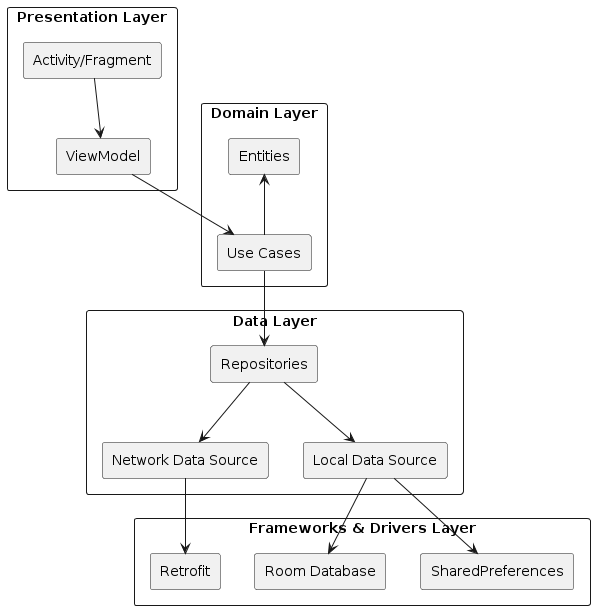

The diagram above was rendered by PlantUML. Its source (embedded in the PNG):
@startuml
!define RECTANGLE

rectangle "Presentation Layer" {
  rectangle "Activity/Fragment" as ui
  rectangle "ViewModel" as vm
}

rectangle "Domain Layer" {
  rectangle "Use Cases" as domain
  rectangle "Entities" as entity
}

rectangle "Data Layer" {
  rectangle "Repositories" as repo
  rectangle "Network Data Source" as netds
  rectangle "Local Data Source" as locds
}

rectangle "Frameworks & Drivers Layer" {
  rectangle "Retrofit" as retrofit
  rectangle "Room Database" as room
  rectangle "SharedPreferences" as prefs
}

ui --> vm
vm --> domain
domain --> repo
repo --> netds
repo --> locds
netds --> retrofit
locds --> room
locds --> prefs
entity <-- domain
@enduml